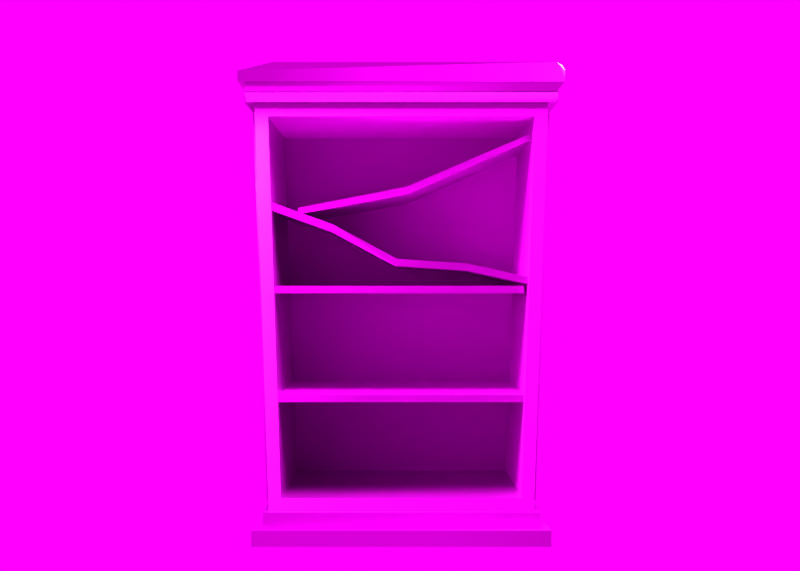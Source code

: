 # Source: 9.blend  (saved by Blender 3.0.42; exported with 4.5.12 LTS)
import bpy
from mathutils import Matrix  # noqa: F401  (used for matrix-valued properties, if any)

bpy.ops.wm.read_factory_settings(use_empty=True)
scene = bpy.context.scene
scene.name = 'Scene'

# ---- collections
col_collection = bpy.data.collections.new('Collection'); scene.collection.children.link(col_collection)
col_spider_web = bpy.data.collections.new('spider web'); col_collection.children.link(col_spider_web)

# ---- images (referenced by path relative to the original .blend; pixels are not part of the script)
import os
ASSET_DIR = os.environ.get("B2B_ASSET_DIR", "")  # directory of the original .blend (textures are referenced by path, not embedded)
HERE = os.path.dirname(os.path.abspath(__file__))  # packed textures are extracted next to this script under _unpacked/

def load_image(name, relpath, width, height, colorspace="sRGB"):
    """Load a texture the original file referenced (path relative to the .blend, or extracted next to this script)."""
    p = next((c for c in (os.path.join(HERE, relpath), os.path.join(ASSET_DIR, relpath)) if relpath and os.path.exists(c)), "")
    if p:
        img = bpy.data.images.load(p, check_existing=True)
        img.name = name
    else:  # same state as the original file: an image datablock whose file is absent (Cycles renders it pink)
        img = bpy.data.images.new(name, width, height)
        img.source = "FILE"
        img.filepath = "//" + (relpath or name)
    img.colorspace_settings.name = colorspace
    return img
img_9_material_height_png = load_image('9_Material_Height.png', '9_Material_Height.png', 1024, 1024, 'Non-Color')
img_9_material_basecolor_png = load_image('9_Material_BaseColor.png', '9_Material_BaseColor.png', 1024, 1024, 'sRGB')
img_9_material_metallic_png = load_image('9_Material_Metallic.png', '9_Material_Metallic.png', 1024, 1024, 'Non-Color')
img_9_material_roughness_png = load_image('9_Material_Roughness.png', '9_Material_Roughness.png', 1024, 1024, 'Non-Color')
img_9_material_normal_png = load_image('9_Material_Normal.png', '9_Material_Normal.png', 1024, 1024, 'Non-Color')
img_9_material_001_height_png = load_image('9_Material.001_Height.png', '9_Material.001_Height.png', 1024, 1024, 'Non-Color')
img_9_material_001_basecolor_png = load_image('9_Material.001_BaseColor.png', '9_Material.001_BaseColor.png', 1024, 1024, 'sRGB')
img_9_material_001_metallic_png = load_image('9_Material.001_Metallic.png', '9_Material.001_Metallic.png', 1024, 1024, 'Non-Color')
img_9_material_001_roughness_png = load_image('9_Material.001_Roughness.png', '9_Material.001_Roughness.png', 1024, 1024, 'Non-Color')
img_9_material_001_normal_png = load_image('9_Material.001_Normal.png', '9_Material.001_Normal.png', 1024, 1024, 'Non-Color')
img_christmas_photo_studio_02_4k_hdr = load_image('christmas_photo_studio_02_4k.hdr', 'christmas_photo_studio_02_4k.hdr', 1024, 1024, 'Linear Rec.709')

# ---- materials (node trees are filled in below, after node groups)
mat_material = bpy.data.materials.new('Material')
mat_material_001 = bpy.data.materials.new('Material.001')

# ---- material node trees
mat_material.use_nodes = True; mat_material.node_tree.nodes.clear()
_N = mat_material.node_tree.nodes; _L = mat_material.node_tree.links
n0 = _N.new('ShaderNodeOutputMaterial'); n0.name = 'Material Output'; n0.location = (396, 243)
n1 = _N.new('ShaderNodeBsdfPrincipled'); n1.name = 'Principled BSDF'; n1.location = (106, 243)
n1.distribution = 'GGX'
n1.subsurface_method = 'RANDOM_WALK_SKIN'
n1.inputs[3].default_value = 1.45
n1.inputs[27].default_value = (0.0, 0.0, 0.0, 1.0)
n1.inputs[28].default_value = 1.0
n2 = _N.new('ShaderNodeTexImage'); n2.name = 'Image Texture'; n2.location = (88, -1150)
n2.label = 'Displacement'
n2.image = img_9_material_height_png
n3 = _N.new('ShaderNodeDisplacement'); n3.name = 'Displacement'; n3.location = (106, -317)
n3.inputs[2].default_value = 1.0
n4 = _N.new('ShaderNodeTexImage'); n4.name = 'Image Texture.001'; n4.location = (88, -30)
n4.label = 'Base Color'
n4.image = img_9_material_basecolor_png
n5 = _N.new('ShaderNodeTexImage'); n5.name = 'Image Texture.002'; n5.location = (88, -310)
n5.label = 'Metallic'
n5.image = img_9_material_metallic_png
n6 = _N.new('ShaderNodeTexImage'); n6.name = 'Image Texture.003'; n6.location = (88, -590)
n6.label = 'Roughness'
n6.image = img_9_material_roughness_png
n7 = _N.new('ShaderNodeTexImage'); n7.name = 'Image Texture.004'; n7.location = (88, -870)
n7.label = 'Normal'
n7.image = img_9_material_normal_png
n8 = _N.new('ShaderNodeNormalMap'); n8.name = 'Normal Map'; n8.location = (-144, -397)
n9 = _N.new('ShaderNodeMapping'); n9.name = 'Mapping'; n9.location = (230, -30)
n10 = _N.new('NodeReroute'); n10.name = 'Reroute'; n10.location = (38, -690)
n10.width = 16
n10.socket_idname = 'NodeSocketVector'
n11 = _N.new('ShaderNodeTexCoord'); n11.name = 'Texture Coordinate'; n11.location = (30, -30)
n12 = _N.new('NodeFrame'); n12.name = 'Frame'; n12.location = (-1174, 273)
n12.label = 'Mapping'
n12.width = 400
n13 = _N.new('NodeFrame'); n13.name = 'Frame.001'; n13.location = (-532, 473)
n13.label = 'Textures'
n13.width = 358
n2.parent = n13
n4.parent = n13
n5.parent = n13
n6.parent = n13
n7.parent = n13
n9.parent = n12
n10.parent = n13
n11.parent = n12
_L.new(n1.outputs[0], n0.inputs[0])
_L.new(n2.outputs[0], n3.inputs[0])
_L.new(n3.outputs[0], n0.inputs[2])
_L.new(n4.outputs[0], n1.inputs[0])
_L.new(n5.outputs[0], n1.inputs[1])
_L.new(n6.outputs[0], n1.inputs[2])
_L.new(n7.outputs[0], n8.inputs[1])
_L.new(n8.outputs[0], n1.inputs[5])
_L.new(n10.outputs[0], n4.inputs[0])
_L.new(n10.outputs[0], n5.inputs[0])
_L.new(n10.outputs[0], n6.inputs[0])
_L.new(n10.outputs[0], n7.inputs[0])
_L.new(n10.outputs[0], n2.inputs[0])
_L.new(n9.outputs[0], n10.inputs[0])
_L.new(n11.outputs[2], n9.inputs[0])
n0.is_active_output = True
mat_material_001.use_nodes = True; mat_material_001.node_tree.nodes.clear()
_N = mat_material_001.node_tree.nodes; _L = mat_material_001.node_tree.links
n0 = _N.new('ShaderNodeOutputMaterial'); n0.name = 'Material Output'; n0.location = (352, 260)
n1 = _N.new('ShaderNodeBsdfPrincipled'); n1.name = 'Principled BSDF'; n1.location = (62, 260)
n1.distribution = 'GGX'
n1.subsurface_method = 'RANDOM_WALK_SKIN'
n1.inputs[3].default_value = 1.45
n1.inputs[27].default_value = (0.0, 0.0, 0.0, 1.0)
n1.inputs[28].default_value = 1.0
n2 = _N.new('ShaderNodeTexImage'); n2.name = 'Image Texture'; n2.location = (88, -1150)
n2.label = 'Displacement'
n2.image = img_9_material_001_height_png
n3 = _N.new('ShaderNodeDisplacement'); n3.name = 'Displacement'; n3.location = (62, -300)
n3.inputs[2].default_value = 1.0
n4 = _N.new('ShaderNodeTexImage'); n4.name = 'Image Texture.001'; n4.location = (88, -30)
n4.label = 'Base Color'
n4.image = img_9_material_001_basecolor_png
n5 = _N.new('ShaderNodeTexImage'); n5.name = 'Image Texture.002'; n5.location = (88, -310)
n5.label = 'Metallic'
n5.image = img_9_material_001_metallic_png
n6 = _N.new('ShaderNodeTexImage'); n6.name = 'Image Texture.003'; n6.location = (88, -590)
n6.label = 'Roughness'
n6.image = img_9_material_001_roughness_png
n7 = _N.new('ShaderNodeTexImage'); n7.name = 'Image Texture.004'; n7.location = (88, -870)
n7.label = 'Normal'
n7.image = img_9_material_001_normal_png
n8 = _N.new('ShaderNodeNormalMap'); n8.name = 'Normal Map'; n8.location = (-188, -380)
n9 = _N.new('ShaderNodeMapping'); n9.name = 'Mapping'; n9.location = (230, -30)
n10 = _N.new('NodeReroute'); n10.name = 'Reroute'; n10.location = (38, -693)
n10.width = 16
n10.socket_idname = 'NodeSocketVector'
n11 = _N.new('ShaderNodeTexCoord'); n11.name = 'Texture Coordinate'; n11.location = (30, -30)
n12 = _N.new('NodeFrame'); n12.name = 'Frame'; n12.location = (-1218, 290)
n12.label = 'Mapping'
n12.width = 400
n13 = _N.new('NodeFrame'); n13.name = 'Frame.001'; n13.location = (-576, 490)
n13.label = 'Textures'
n13.width = 358
n2.parent = n13
n4.parent = n13
n5.parent = n13
n6.parent = n13
n7.parent = n13
n9.parent = n12
n10.parent = n13
n11.parent = n12
_L.new(n1.outputs[0], n0.inputs[0])
_L.new(n2.outputs[0], n3.inputs[0])
_L.new(n3.outputs[0], n0.inputs[2])
_L.new(n4.outputs[0], n1.inputs[0])
_L.new(n5.outputs[0], n1.inputs[1])
_L.new(n6.outputs[0], n1.inputs[2])
_L.new(n7.outputs[0], n8.inputs[1])
_L.new(n8.outputs[0], n1.inputs[5])
_L.new(n10.outputs[0], n4.inputs[0])
_L.new(n10.outputs[0], n5.inputs[0])
_L.new(n10.outputs[0], n6.inputs[0])
_L.new(n10.outputs[0], n7.inputs[0])
_L.new(n10.outputs[0], n2.inputs[0])
_L.new(n9.outputs[0], n10.inputs[0])
_L.new(n11.outputs[2], n9.inputs[0])
n0.is_active_output = True

# ---- world
world_world = bpy.data.worlds.new('World'); scene.world = world_world
world_world.use_nodes = True; world_world.node_tree.nodes.clear()
_N = world_world.node_tree.nodes; _L = world_world.node_tree.links
n0 = _N.new('ShaderNodeOutputWorld'); n0.name = 'World Output'; n0.location = (300, 300)
n1 = _N.new('ShaderNodeBackground'); n1.name = 'Background'; n1.location = (10, 300)
n2 = _N.new('ShaderNodeTexEnvironment'); n2.name = 'Environment Texture'; n2.location = (-280, 280)
n2.image = img_christmas_photo_studio_02_4k_hdr
_L.new(n1.outputs[0], n0.inputs[0])
_L.new(n2.outputs[0], n1.inputs[0])
n0.is_active_output = True
world_world.color = (0.05088, 0.05088, 0.05088)
world_world.use_sun_shadow = False
world_world.sun_shadow_jitter_overblur = 0.0

# ---- cameras
cam_camera = bpy.data.cameras.new('Camera')

# ---- lights
light_area = bpy.data.lights.new('Area', 'AREA')
light_area.transmission_factor = 0.0
light_area.energy = 2.356e+04
light_area.shadow_soft_size = 1.0
light_area.shadow_maximum_resolution = 0.006
light_area.use_absolute_resolution = True
light_area.size = 1.0
light_area.size_y = 1.0

# ---- meshes
me_cube = bpy.data.meshes.new('Cube')
me_cube.from_pydata([(-3.226, -2.374, 0.2963), (-3.579, -2.374, 10.54), (-3.565, 1.951, 0.3597), (-3.923, 1.951, 10.48), (3.226, -2.374, 0.2963), (3.579, -2.374, 10.54), (3.565, 1.951, 0.3597), (3.923, 1.951, 10.48), (-3.565, -1.951, 0.3597), (-3.923, -1.951, 10.48), (3.923, -1.951, 10.48), (3.565, -1.951, 0.3597), (-3.226, 2.007, 0.2963), (-3.579, 2.007, 10.54), (3.579, 2.007, 10.54), (3.226, 2.007, 0.2963), (-3.709, 2.481, -0.06317), (3.709, 2.481, -0.06317), (-3.709, -2.481, -0.06317), (3.709, -2.481, -0.06317), (-3.709, 2.481, -0.5033), (3.709, 2.481, -0.5033), (-3.709, -2.481, -0.5033), (3.709, -2.481, -0.5033), (-3.984, 2.664, -0.5033), (3.984, 2.664, -0.5033), (-3.984, -2.664, -0.5033), (3.984, -2.664, -0.5033), (-3.984, 2.664, -0.9434), (3.984, 2.664, -0.9434), (-3.984, -2.664, -0.9434), (3.984, -2.664, -0.9434), (-4.191, 2.526, 10.9), (4.191, 2.526, 10.9), (-4.191, 2.526, 11.43), (4.191, 2.526, 11.43), (-4.191, -2.526, 11.43), (4.191, -2.526, 11.43), (-4.116, -2.481, 11.18), (-4.116, -2.481, 11.15), (4.116, -2.481, 11.15), (4.116, -2.481, 11.18), (4.191, -2.526, 11.18), (4.191, -2.526, 11.15), (-4.191, -2.526, 11.15), (-4.191, -2.526, 11.18), (-4.191, 2.526, 11.18), (-4.191, 2.526, 11.15), (4.191, 2.526, 11.15), (4.191, 2.526, 11.18), (-4.116, 2.481, 11.18), (-4.116, 2.481, 11.15), (4.116, 2.481, 11.15), (4.116, 2.481, 11.18), (-4.356, 2.626, 11.43), (4.356, 2.626, 11.43), (-4.356, -2.626, 11.43), (4.356, -2.626, 11.43), (-4.356, 2.626, 11.94), (4.356, 2.626, 11.94), (-4.356, -2.626, 11.72), (-3.456, -2.626, 11.94), (-4.356, -2.415, 11.94), (4.143, -2.626, 11.94), (4.356, -2.626, 11.72), (4.356, -2.176, 11.94), (-4.191, -2.466, 10.9), (-4.139, -2.495, 10.9), (-4.13, -2.526, 10.9), (-4.191, -2.526, 10.96), (4.191, -2.526, 10.99), (4.107, -2.526, 10.9), (4.119, -2.483, 10.9), (4.191, -2.442, 10.9), (-3.55, 2.374, -0.06317), (-3.55, -2.374, -0.06317), (-3.938, -2.374, 10.9), (-3.938, 2.374, 10.9), (3.938, 2.374, 10.9), (3.55, 2.374, -0.06317), (3.55, -2.374, -0.06317), (3.938, -2.374, 10.9), (-3.559, 2.118, 0.1922), (-3.559, -2.118, 0.1922), (-3.929, -2.118, 10.65), (-3.929, 2.118, 10.65), (3.929, 2.118, 10.65), (3.559, 2.118, 0.1922), (3.559, -2.118, 0.1922), (3.929, -2.118, 10.65), (-3.629, 2.118, 0.1922), (-3.629, -2.118, 0.1922), (-4.007, -2.118, 10.65), (-4.007, 2.118, 10.65), (4.007, 2.118, 10.65), (3.629, 2.118, 0.1922), (3.629, -2.118, 0.1922), (4.007, -2.118, 10.65), (-3.635, 1.951, 0.3597), (-3.635, -1.951, 0.3597), (-4.001, -1.951, 10.48), (-4.001, 1.951, 10.48), (4.001, 1.951, 10.48), (3.635, 1.951, 0.3597), (3.635, -1.951, 0.3597), (4.001, -1.951, 10.48), (-3.412, -2.095, 2.842), (-3.412, -2.095, 3.041), (-3.412, 2.095, 2.842), (-3.412, 2.095, 3.041), (3.412, -2.095, 2.842), (3.412, -2.095, 3.041), (3.412, 2.095, 2.842), (3.412, 2.095, 3.041), (-3.412, -2.095, 5.789), (-3.412, -2.095, 5.988), (-3.412, 2.095, 5.789), (-3.412, 2.095, 5.988), (3.333, -2.095, 5.789), (3.321, -2.095, 5.988), (3.333, 2.095, 5.789), (3.321, 2.095, 5.988), (-3.691, -2.095, 8.1), (-3.633, -2.095, 8.292), (-3.691, 2.095, 8.1), (-3.633, 2.095, 8.292), (3.638, -2.095, 5.988), (3.683, -2.095, 6.18), (3.638, 2.095, 5.988), (3.683, 2.095, 6.18), (-2.778, -1.793, 7.954), (-2.825, -1.793, 8.117), (-2.778, 1.793, 7.954), (-2.825, 1.793, 8.117), (3.633, -1.793, 10.01), (3.583, -1.793, 10.17), (3.633, 1.793, 10.01), (3.583, 1.793, 10.17), (0.2032, 1.793, 8.5), (0.1645, 1.793, 8.704), (0.2032, -1.793, 8.5), (0.1645, -1.793, 8.704), (1.773, 2.095, 6.398), (-0.1684, 2.095, 6.531), (-1.891, 2.095, 7.454), (-1.836, 2.095, 7.646), (-0.1164, 2.095, 6.722), (1.822, 2.095, 6.59), (-1.891, -2.095, 7.454), (-0.1684, -2.095, 6.531), (1.773, -2.095, 6.398), (1.822, -2.095, 6.59), (-0.1164, -2.095, 6.722), (-1.836, -2.095, 7.646)], [], [(8, 9, 3, 2), (74, 77, 78, 79), (6, 7, 10, 11), (5, 1, 13, 14), (80, 75, 18, 19), (69, 68, 71, 70, 43, 44), (0, 1, 76, 75), (5, 4, 80, 81), (4, 0, 75, 80), (1, 5, 81, 76), (15, 14, 13, 12), (4, 5, 14, 15), (0, 4, 15, 12), (1, 0, 12, 13), (17, 19, 23, 21), (74, 79, 17, 16), (75, 74, 16, 18), (79, 80, 19, 17), (23, 22, 26, 27), (18, 16, 20, 22), (19, 18, 22, 23), (16, 17, 21, 20), (25, 27, 31, 29), (20, 21, 25, 24), (21, 23, 27, 25), (22, 20, 24, 26), (28, 29, 31, 30), (26, 24, 28, 30), (27, 26, 30, 31), (24, 25, 29, 28), (81, 78, 33, 73, 72), (76, 81, 72, 71, 68, 67), (78, 77, 32, 33), (37, 35, 55, 57), (33, 32, 47, 48), (49, 46, 34, 35), (46, 45, 36, 34), (77, 76, 67, 66, 32), (38, 50, 51, 39), (45, 42, 37, 36), (43, 48, 52, 40), (48, 47, 51, 52), (44, 43, 40, 39), (46, 49, 53, 50), (42, 49, 35, 37), (53, 41, 40, 52), (50, 53, 52, 51), (41, 38, 39, 40), (49, 42, 41, 53), (47, 44, 39, 51), (45, 46, 50, 38), (42, 45, 38, 41), (56, 57, 64, 63, 61, 60), (34, 36, 56, 54), (36, 37, 57, 56), (35, 34, 54, 55), (57, 55, 59, 65, 64), (55, 54, 58, 59), (60, 61, 62), (54, 56, 60, 62, 58), (63, 64, 65), (59, 58, 62, 61, 63, 65), (66, 67, 68, 69), (32, 66, 69, 44, 47), (70, 71, 72, 73), (70, 73, 33, 48, 43), (83, 82, 74, 75), (84, 83, 75, 76), (85, 84, 76, 77), (82, 85, 77, 74), (86, 87, 79, 78), (87, 88, 80, 79), (89, 86, 78, 81), (88, 89, 81, 80), (87, 86, 94, 95), (3, 9, 100, 101), (85, 82, 90, 93), (9, 8, 99, 100), (84, 85, 93, 92), (8, 2, 98, 99), (83, 84, 92, 91), (11, 10, 105, 104), (99, 98, 90, 91), (100, 99, 91, 92), (101, 100, 92, 93), (98, 101, 93, 90), (102, 103, 95, 94), (103, 104, 96, 95), (105, 102, 94, 97), (104, 105, 97, 96), (2, 3, 101, 98), (88, 87, 95, 96), (7, 6, 103, 102), (86, 89, 97, 94), (6, 11, 104, 103), (89, 88, 96, 97), (10, 7, 102, 105), (82, 83, 91, 90), (106, 107, 109, 108), (108, 109, 113, 112), (112, 113, 111, 110), (110, 111, 107, 106), (108, 112, 110, 106), (113, 109, 107, 111), (114, 115, 117, 116), (116, 117, 121, 120), (120, 121, 119, 118), (118, 119, 115, 114), (116, 120, 118, 114), (121, 117, 115, 119), (122, 123, 125, 124), (142, 147, 129, 128), (128, 129, 127, 126), (148, 153, 123, 122), (142, 128, 126, 150), (145, 125, 123, 153), (130, 131, 133, 132), (138, 139, 137, 136), (136, 137, 135, 134), (140, 141, 131, 130), (138, 136, 134, 140), (139, 133, 131, 141), (137, 139, 141, 135), (132, 138, 140, 130), (134, 135, 141, 140), (132, 133, 139, 138), (129, 147, 151, 127), (147, 146, 152, 151), (146, 145, 153, 152), (124, 144, 148, 122), (144, 143, 149, 148), (143, 142, 150, 149), (126, 127, 151, 150), (150, 151, 152, 149), (149, 152, 153, 148), (124, 125, 145, 144), (144, 145, 146, 143), (143, 146, 147, 142)])
me_cube.polygons.foreach_set('material_index', [0, 0, 0, 0, 0, 0, 0, 0, 0, 0, 0, 0, 0, 0, 0, 0, 0, 0, 0, 0, 0, 0, 0, 0, 0, 0, 0, 0, 0, 0, 0, 0, 0, 0, 0, 0, 0, 0, 0, 0, 0, 0, 0, 0, 0, 0, 0, 0, 0, 0, 0, 0, 0, 0, 0, 0, 0, 0, 0, 0, 0, 0, 0, 0, 0, 0, 0, 0, 0, 0, 0, 0, 0, 0, 0, 0, 0, 0, 0, 0, 0, 0, 0, 0, 0, 0, 0, 0, 0, 0, 0, 0, 0, 0, 0, 0, 0, 0, 1, 1, 1, 1, 1, 1, 1, 1, 1, 1, 1, 1, 1, 1, 1, 1, 1, 1, 1, 1, 1, 1, 1, 1, 1, 1, 1, 1, 1, 1, 1, 1, 1, 1, 1, 1, 1, 1, 1, 1])
_uv = me_cube.uv_layers.new(name='UVMap')
_uv.uv.foreach_set('vector', [0.8959, 0.2575, 0.8959, 0.0003826, 0.995, 0.0003826, 0.995, 0.2575, 0.0381, 0.06716, 0.4926, 0.05105, 0.4926, 0.3775, 0.0381, 0.3614, 0.8983, 0.8452, 0.8983, 0.5881, 0.9974, 0.5881, 0.9974, 0.8452, 0.4166, 0.3873, 0.4166, 0.7385, 0.2696, 0.625, 0.2906, 0.5226, 0.02483, 0.3613, 0.0003826, 0.06453, 0.01105, 0.06613, 0.03092, 0.3607, 0.8921, 0.2291, 0.8913, 0.2282, 0.8914, 0.005036, 0.8923, 0.003047, 0.8952, 0.0003826, 0.8952, 0.2323, 0.4265, 0.5692, 0.6867, 0.5782, 0.6959, 0.5873, 0.4174, 0.5775, 0.6867, 0.3964, 0.4265, 0.4054, 0.4174, 0.3972, 0.6959, 0.3873, 0.4265, 0.4054, 0.4265, 0.5692, 0.4174, 0.5775, 0.4174, 0.3972, 0.6867, 0.5782, 0.6867, 0.3964, 0.6959, 0.3873, 0.6959, 0.5873, 0.7536, 0.1732, 0.4934, 0.1821, 0.4934, 0.0003826, 0.7536, 0.00935, 0.0003826, 0.4043, 0.4166, 0.3873, 0.2906, 0.5226, 0.1536, 0.5121, 0.003986, 0.7351, 0.0003826, 0.4043, 0.1536, 0.5121, 0.1344, 0.6072, 0.4166, 0.7385, 0.003986, 0.7351, 0.1344, 0.6072, 0.2696, 0.625, 0.8976, 0.8045, 0.7464, 0.7915, 0.7585, 0.7774, 0.8832, 0.7908, 0.0381, 0.06716, 0.0381, 0.3614, 0.03139, 0.3607, 0.03234, 0.06828, 0.0003826, 0.06453, 0.0381, 0.06716, 0.03234, 0.06828, 0.01105, 0.06613, 0.0381, 0.3614, 0.02483, 0.3613, 0.03092, 0.3607, 0.03139, 0.3607, 0.4105, 0.9347, 0.4105, 0.7463, 0.4152, 0.7393, 0.4152, 0.9416, 0.7464, 0.5881, 0.8976, 0.601, 0.8855, 0.6152, 0.7607, 0.6018, 0.7464, 0.7915, 0.7464, 0.5881, 0.7607, 0.6018, 0.7585, 0.7774, 0.8976, 0.601, 0.8976, 0.8045, 0.8832, 0.7908, 0.8855, 0.6152, 0.7456, 0.8042, 0.5839, 0.8212, 0.5957, 0.8045, 0.7314, 0.7928, 0.2845, 0.7463, 0.2845, 0.9347, 0.2799, 0.9416, 0.2799, 0.7393, 0.2845, 0.9347, 0.4105, 0.9347, 0.4152, 0.9416, 0.2799, 0.9416, 0.4105, 0.7463, 0.2845, 0.7463, 0.2799, 0.7393, 0.4152, 0.7393, 0.9952, 0.3781, 0.9952, 0.5804, 0.8599, 0.5804, 0.8599, 0.3781, 0.5839, 0.6051, 0.7456, 0.5881, 0.7339, 0.6049, 0.5981, 0.6165, 0.5839, 0.8212, 0.5839, 0.6051, 0.5981, 0.6165, 0.5957, 0.8045, 0.7456, 0.5881, 0.7456, 0.8042, 0.7314, 0.7928, 0.7339, 0.6049, 0.8883, 0.01054, 0.7616, 0.01094, 0.7577, 0.004319, 0.8906, 0.004407, 0.8909, 0.005414, 0.9996, 0.005487, 0.9996, 0.2055, 0.9969, 0.2101, 0.9958, 0.2098, 0.9958, 0.0006021, 0.9965, 0.0003826, 0.7616, 0.01094, 0.7615, 0.2216, 0.7576, 0.2282, 0.7577, 0.004319, 0.003564, 0.9385, 0.1418, 0.94, 0.145, 0.9449, 0.0003826, 0.9433, 0.7577, 0.004319, 0.7576, 0.2282, 0.7544, 0.2315, 0.7545, 0.001014, 0.8518, 0.5656, 0.8531, 0.388, 0.8591, 0.3781, 0.8591, 0.5725, 0.8531, 0.388, 0.7039, 0.3998, 0.6966, 0.3929, 0.8591, 0.3781, 0.7615, 0.2216, 0.8882, 0.2221, 0.8913, 0.228, 0.8912, 0.2284, 0.7576, 0.2282, 0.4934, 0.19, 0.6388, 0.1829, 0.6356, 0.1863, 0.4973, 0.1926, 0.7039, 0.3998, 0.7027, 0.5774, 0.6966, 0.5873, 0.6966, 0.3929, 0.8952, 0.0003826, 0.7545, 0.001014, 0.7545, 0.001009, 0.8951, 0.0003916, 0.7545, 0.001014, 0.7544, 0.2315, 0.7544, 0.2315, 0.7545, 0.001009, 0.8952, 0.2323, 0.8952, 0.0003826, 0.8951, 0.0003916, 0.8951, 0.2322, 0.8531, 0.388, 0.8518, 0.5656, 0.8492, 0.5622, 0.85, 0.3915, 0.7027, 0.5774, 0.8518, 0.5656, 0.8591, 0.5725, 0.6966, 0.5873, 0.6388, 0.368, 0.4934, 0.3751, 0.4966, 0.3717, 0.6349, 0.3654, 0.6388, 0.1829, 0.6388, 0.368, 0.6349, 0.3654, 0.6356, 0.1863, 0.4934, 0.3751, 0.4934, 0.19, 0.4973, 0.1926, 0.4966, 0.3717, 0.8518, 0.5656, 0.7027, 0.5774, 0.7058, 0.5739, 0.8492, 0.5622, 0.7544, 0.2315, 0.8952, 0.2323, 0.8951, 0.2322, 0.7544, 0.2315, 0.7039, 0.3998, 0.8531, 0.388, 0.85, 0.3915, 0.7066, 0.4032, 0.7027, 0.5774, 0.7039, 0.3998, 0.7066, 0.4032, 0.7058, 0.5739, 0.5832, 0.5881, 0.5832, 0.8306, 0.5714, 0.8186, 0.5702, 0.8094, 0.5704, 0.6293, 0.5708, 0.6009, 0.1418, 0.7457, 0.003567, 0.7442, 0.0003826, 0.7393, 0.145, 0.7409, 0.003567, 0.7442, 0.003564, 0.9385, 0.0003826, 0.9433, 0.0003826, 0.7393, 0.1418, 0.94, 0.1418, 0.7457, 0.145, 0.7409, 0.145, 0.9449, 0.5832, 0.8306, 0.4174, 0.8329, 0.4308, 0.8178, 0.5566, 0.8177, 0.5714, 0.8186, 0.4174, 0.8329, 0.4247, 0.6, 0.4407, 0.6146, 0.4308, 0.8178, 0.5708, 0.6009, 0.5704, 0.6293, 0.5611, 0.602, 0.4247, 0.6, 0.5832, 0.5881, 0.5708, 0.6009, 0.5611, 0.602, 0.4407, 0.6146, 0.5702, 0.8094, 0.5714, 0.8186, 0.5566, 0.8177, 0.1457, 0.9605, 0.1457, 0.7393, 0.2737, 0.7393, 0.2791, 0.7621, 0.2791, 0.9551, 0.2677, 0.9605, 0.8912, 0.2284, 0.8913, 0.228, 0.8913, 0.2282, 0.8921, 0.2291, 0.7576, 0.2282, 0.8912, 0.2284, 0.8921, 0.2291, 0.8952, 0.2323, 0.7544, 0.2315, 0.8923, 0.003047, 0.8914, 0.005036, 0.8909, 0.005414, 0.8906, 0.004407, 0.8923, 0.003047, 0.8906, 0.004407, 0.7577, 0.004319, 0.7545, 0.001014, 0.8952, 0.0003826, 0.001968, 0.06306, 0.03672, 0.06536, 0.0381, 0.06716, 0.0003826, 0.06453, 0.003681, 0.002182, 0.001968, 0.06306, 0.0003826, 0.06453, 0.002305, 0.0003826, 0.03834, 0.004392, 0.003681, 0.002182, 0.002305, 0.0003826, 0.03992, 0.002925, 0.03672, 0.06536, 0.03834, 0.004392, 0.03992, 0.002925, 0.0381, 0.06716, 0.03821, 0.3858, 0.03764, 0.3621, 0.0381, 0.3614, 0.03876, 0.3866, 0.03764, 0.3621, 0.02525, 0.3619, 0.02483, 0.3613, 0.0381, 0.3614, 0.02487, 0.3851, 0.03821, 0.3858, 0.03876, 0.3866, 0.02427, 0.3857, 0.02525, 0.3619, 0.02487, 0.3851, 0.02427, 0.3857, 0.02483, 0.3613, 0.03764, 0.3621, 0.03821, 0.3858, 0.03773, 0.3855, 0.03745, 0.3624, 0.03499, 0.006995, 0.006503, 0.004931, 0.005877, 0.004364, 0.03577, 0.006271, 0.03834, 0.004392, 0.03672, 0.06536, 0.03607, 0.06477, 0.03705, 0.005188, 0.006503, 0.004931, 0.00531, 0.06052, 0.004115, 0.06121, 0.005877, 0.004364, 0.003681, 0.002182, 0.03834, 0.004392, 0.03705, 0.005188, 0.00487, 0.002867, 0.00531, 0.06052, 0.03392, 0.06265, 0.03503, 0.06326, 0.004115, 0.06121, 0.001968, 0.06306, 0.003681, 0.002182, 0.00487, 0.002867, 0.002791, 0.06232, 0.02601, 0.3629, 0.02615, 0.3841, 0.02585, 0.3844, 0.02569, 0.3627, 0.004115, 0.06121, 0.03503, 0.06326, 0.03607, 0.06477, 0.002791, 0.06232, 0.005877, 0.004364, 0.004115, 0.06121, 0.002791, 0.06232, 0.00487, 0.002867, 0.03577, 0.006271, 0.005877, 0.004364, 0.00487, 0.002867, 0.03705, 0.005188, 0.03503, 0.06326, 0.03577, 0.006271, 0.03705, 0.005188, 0.03607, 0.06477, 0.03732, 0.3849, 0.03708, 0.3629, 0.03745, 0.3624, 0.03773, 0.3855, 0.03708, 0.3629, 0.02569, 0.3627, 0.0254, 0.3621, 0.03745, 0.3624, 0.02585, 0.3844, 0.03732, 0.3849, 0.03773, 0.3855, 0.02537, 0.3848, 0.02569, 0.3627, 0.02585, 0.3844, 0.02537, 0.3848, 0.0254, 0.3621, 0.03392, 0.06265, 0.03499, 0.006995, 0.03577, 0.006271, 0.03503, 0.06326, 0.02525, 0.3619, 0.03764, 0.3621, 0.03745, 0.3624, 0.0254, 0.3621, 0.03707, 0.3846, 0.03675, 0.3633, 0.03708, 0.3629, 0.03732, 0.3849, 0.03821, 0.3858, 0.02487, 0.3851, 0.02537, 0.3848, 0.03773, 0.3855, 0.03675, 0.3633, 0.02601, 0.3629, 0.02569, 0.3627, 0.03708, 0.3629, 0.02487, 0.3851, 0.02525, 0.3619, 0.0254, 0.3621, 0.02537, 0.3848, 0.02615, 0.3841, 0.03707, 0.3846, 0.03732, 0.3849, 0.02585, 0.3844, 0.03672, 0.06536, 0.001968, 0.06306, 0.002791, 0.06232, 0.03607, 0.06477, 0.7516, 0.8127, 0.7464, 0.8052, 0.8675, 0.8176, 0.8612, 0.8227, 0.8612, 0.8227, 0.8675, 0.8176, 0.8675, 0.9932, 0.8623, 0.9857, 0.8623, 0.9857, 0.8675, 0.9932, 0.7464, 0.9808, 0.7527, 0.9757, 0.7527, 0.9757, 0.7464, 0.9808, 0.7464, 0.8052, 0.7516, 0.8127, 0.7459, 0.1829, 0.7459, 0.3562, 0.6395, 0.3562, 0.6395, 0.1829, 0.5839, 0.9953, 0.5839, 0.822, 0.6903, 0.822, 0.6903, 0.9953, 0.7516, 0.8127, 0.7464, 0.8052, 0.8675, 0.8176, 0.8612, 0.8227, 0.8612, 0.8227, 0.8675, 0.8176, 0.8675, 0.9932, 0.8623, 0.9857, 0.8623, 0.9857, 0.8675, 0.9932, 0.7464, 0.9808, 0.7527, 0.9757, 0.7527, 0.9757, 0.7464, 0.9808, 0.7464, 0.8052, 0.7516, 0.8127, 0.7459, 0.1829, 0.7459, 0.3562, 0.6395, 0.3562, 0.6395, 0.1829, 0.5839, 0.9953, 0.5839, 0.822, 0.6903, 0.822, 0.6903, 0.9953, 0.7516, 0.8127, 0.7464, 0.8052, 0.8675, 0.8176, 0.8612, 0.8227, 0.862, 0.9449, 0.8675, 0.9493, 0.8675, 0.9932, 0.8623, 0.9857, 0.8623, 0.9857, 0.8675, 0.9932, 0.7464, 0.9808, 0.7527, 0.9757, 0.7519, 0.8535, 0.7464, 0.8491, 0.7464, 0.8052, 0.7516, 0.8127, 0.7459, 0.3129, 0.7459, 0.3562, 0.6395, 0.3562, 0.6395, 0.3129, 0.5839, 0.8653, 0.5839, 0.822, 0.6903, 0.822, 0.6903, 0.8653, 0.7516, 0.8127, 0.7464, 0.8052, 0.8675, 0.8176, 0.8612, 0.8227, 0.8617, 0.9042, 0.8675, 0.9054, 0.8675, 0.9932, 0.8623, 0.9857, 0.8623, 0.9857, 0.8675, 0.9932, 0.7464, 0.9808, 0.7527, 0.9757, 0.7522, 0.8942, 0.7464, 0.893, 0.7464, 0.8052, 0.7516, 0.8127, 0.7459, 0.2695, 0.7459, 0.3562, 0.6395, 0.3562, 0.6395, 0.2695, 0.5839, 0.9086, 0.5839, 0.822, 0.6903, 0.822, 0.6903, 0.9086, 0.5839, 0.9953, 0.5839, 0.9086, 0.6903, 0.9086, 0.6903, 0.9953, 0.7459, 0.1829, 0.7459, 0.2695, 0.6395, 0.2695, 0.6395, 0.1829, 0.7527, 0.9757, 0.7464, 0.9808, 0.7464, 0.893, 0.7522, 0.8942, 0.8612, 0.8227, 0.8675, 0.8176, 0.8675, 0.9054, 0.8617, 0.9042, 0.5839, 0.9953, 0.5839, 0.9519, 0.6903, 0.9519, 0.6903, 0.9953, 0.5839, 0.9519, 0.5839, 0.9086, 0.6903, 0.9086, 0.6903, 0.9519, 0.5839, 0.9086, 0.5839, 0.8653, 0.6903, 0.8653, 0.6903, 0.9086, 0.7459, 0.1829, 0.7459, 0.2262, 0.6395, 0.2262, 0.6395, 0.1829, 0.7459, 0.2262, 0.7459, 0.2695, 0.6395, 0.2695, 0.6395, 0.2262, 0.7459, 0.2695, 0.7459, 0.3129, 0.6395, 0.3129, 0.6395, 0.2695, 0.7527, 0.9757, 0.7464, 0.9808, 0.7464, 0.9369, 0.7524, 0.9349, 0.7524, 0.9349, 0.7464, 0.9369, 0.7464, 0.893, 0.7522, 0.8942, 0.7522, 0.8942, 0.7464, 0.893, 0.7464, 0.8491, 0.7519, 0.8535, 0.8612, 0.8227, 0.8675, 0.8176, 0.8675, 0.8615, 0.8615, 0.8635, 0.8615, 0.8635, 0.8675, 0.8615, 0.8675, 0.9054, 0.8617, 0.9042, 0.8617, 0.9042, 0.8675, 0.9054, 0.8675, 0.9493, 0.862, 0.9449])
me_cube.materials.append(mat_material)
me_cube.materials.append(mat_material_001)
me_cube.use_remesh_fix_poles = True
me_cube.use_remesh_preserve_attributes = False
me_cube.update()

# ---- objects
ob_cube = bpy.data.objects.new('Cube', me_cube)
ob_camera = bpy.data.objects.new('Camera', cam_camera)
ob_area = bpy.data.objects.new('Area', light_area)

# ---- transforms, parenting, visibility, modifiers, constraints
ob_cube.location = (0.0, 0.0, 1.01)
ob_camera.location = (-0.03302, -32.17, 7.002)
ob_camera.rotation_euler = (1.571, -0.0, 0.0)
ob_camera.scale = (1.0, 1.0, 1.0)
ob_area.location = (0.0, -9.246, 26.67)
ob_area.rotation_euler = (0.3831, -0.0, 0.0)
ob_area.scale = (14.05, 14.05, 14.05)

# ---- collection membership
col_collection.objects.link(ob_cube)
col_collection.objects.link(ob_camera)
col_collection.objects.link(ob_area)

# ---- scene / render settings (as saved in the file)
scene.camera = ob_camera
scene.frame_start = 1; scene.frame_end = 250; scene.frame_set(0)
scene.render.engine = 'CYCLES'
scene.render.resolution_x = 3500
scene.render.resolution_y = 2500
scene.render.film_transparent = True
scene.render.use_border = True
scene.cycles.shading_system = True
scene.cycles.samples = 100
scene.cycles.sampling_pattern = 'TABULATED_SOBOL'
scene.cycles.use_light_tree = False
scene.view_settings.look = 'Very High Contrast'
scene.view_settings.view_transform = 'Standard'
bpy.context.view_layer.update()
